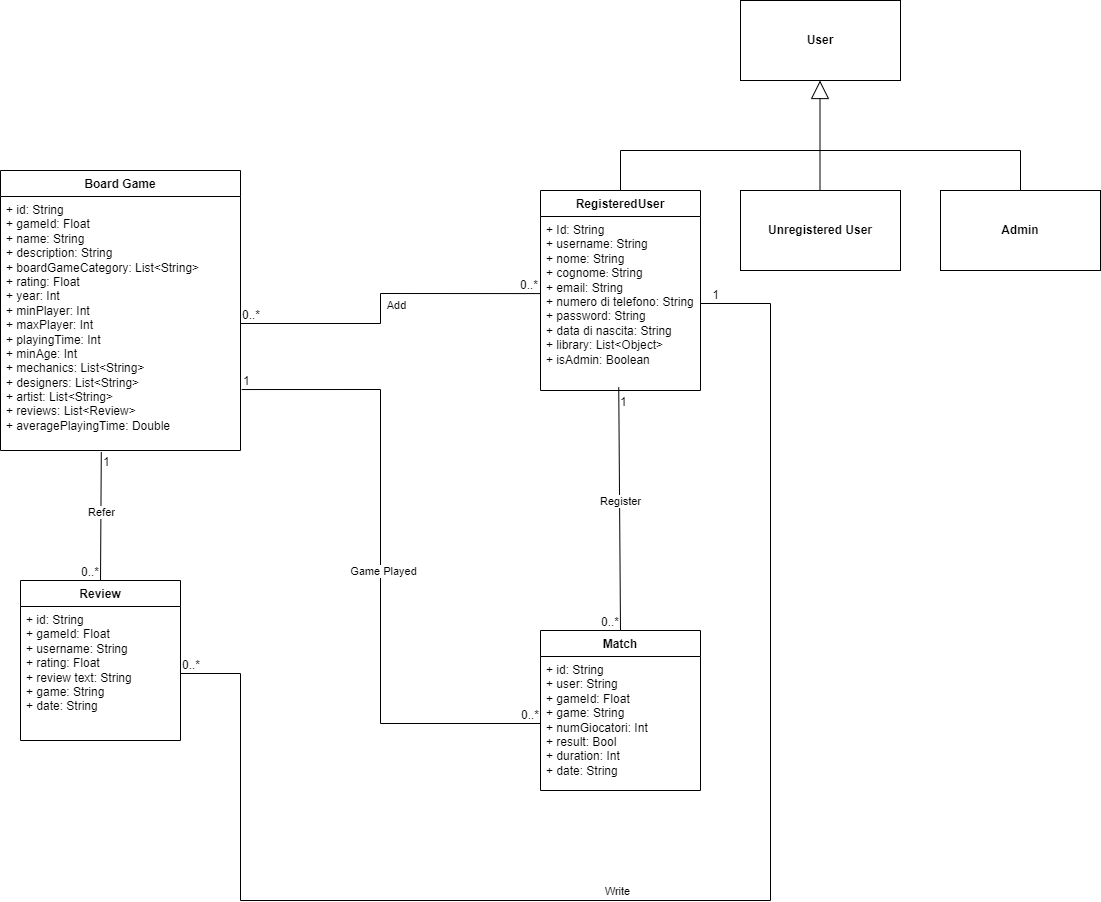

The diagram above was exported from draw.io. Its source (the exported page's mxGraphModel, read from the mxfile embedded in the PNG):
<mxGraphModel dx="1050" dy="1790" grid="1" gridSize="10" guides="1" tooltips="1" connect="1" arrows="1" fold="1" page="1" pageScale="1" pageWidth="827" pageHeight="1169" math="0" shadow="0">
  <root>
    <mxCell id="0" />
    <mxCell id="1" parent="0" />
    <mxCell id="dzOlyWp9OUtvVQTG_jVw-11" value="RegisteredUser" style="swimlane;fontStyle=1;align=center;verticalAlign=top;childLayout=stackLayout;horizontal=1;startSize=26;horizontalStack=0;resizeParent=1;resizeParentMax=0;resizeLast=0;collapsible=1;marginBottom=0;whiteSpace=wrap;html=1;" parent="1" vertex="1">
      <mxGeometry x="600" y="160" width="160" height="200" as="geometry" />
    </mxCell>
    <mxCell id="dzOlyWp9OUtvVQTG_jVw-12" value="+ Id: String&lt;div&gt;+ username: String&amp;nbsp;&lt;/div&gt;&lt;div&gt;+ nome: String&lt;/div&gt;&lt;div&gt;+ cognome&lt;span style=&quot;font-size: 10px;&quot;&gt;:&amp;nbsp;&lt;/span&gt;&lt;span style=&quot;background-color: initial;&quot;&gt;String&lt;/span&gt;&lt;/div&gt;&lt;div&gt;&lt;div&gt;+ email: String&lt;/div&gt;&lt;div&gt;+ numero di telefono: String&lt;/div&gt;&lt;div&gt;+ password: String&amp;nbsp;&lt;/div&gt;&lt;div&gt;+ data di nascita: String&lt;/div&gt;&lt;div&gt;+ library: List&amp;lt;Object&amp;gt;&lt;/div&gt;&lt;div&gt;+ isAdmin: Boolean&lt;/div&gt;&lt;div&gt;&lt;br&gt;&lt;/div&gt;&lt;/div&gt;" style="text;strokeColor=none;fillColor=none;align=left;verticalAlign=top;spacingLeft=4;spacingRight=4;overflow=hidden;rotatable=0;points=[[0,0.5],[1,0.5]];portConstraint=eastwest;whiteSpace=wrap;html=1;" parent="dzOlyWp9OUtvVQTG_jVw-11" vertex="1">
      <mxGeometry y="26" width="160" height="174" as="geometry" />
    </mxCell>
    <mxCell id="dzOlyWp9OUtvVQTG_jVw-21" value="Board Game" style="swimlane;fontStyle=1;align=center;verticalAlign=top;childLayout=stackLayout;horizontal=1;startSize=26;horizontalStack=0;resizeParent=1;resizeParentMax=0;resizeLast=0;collapsible=1;marginBottom=0;whiteSpace=wrap;html=1;" parent="1" vertex="1">
      <mxGeometry x="60" y="140" width="240" height="280" as="geometry" />
    </mxCell>
    <mxCell id="dzOlyWp9OUtvVQTG_jVw-22" value="&lt;div&gt;+ id: String&lt;/div&gt;&lt;div&gt;+ gameId: Float&lt;/div&gt;&lt;div&gt;+ name: String&lt;/div&gt;&lt;div&gt;+ description: String&lt;/div&gt;&lt;div&gt;+ boardGameCategory: List&amp;lt;String&amp;gt;&lt;/div&gt;&lt;div&gt;+ rating: Float&lt;/div&gt;&lt;div&gt;+ year: Int&lt;/div&gt;&lt;div&gt;+ minPlayer: Int&lt;/div&gt;&lt;div&gt;+ maxPlayer: Int&lt;/div&gt;&lt;div&gt;+ playingTime: Int&lt;/div&gt;&lt;div&gt;+ minAge: Int&lt;/div&gt;&lt;div&gt;+ mechanics: List&amp;lt;String&amp;gt;&lt;/div&gt;&lt;div&gt;+ designers: List&amp;lt;String&amp;gt;&lt;/div&gt;&lt;div&gt;+ artist: List&amp;lt;String&amp;gt;&lt;/div&gt;&lt;div&gt;+ reviews: List&amp;lt;Review&amp;gt;&lt;/div&gt;&lt;div&gt;+ averagePlayingTime: Double&lt;/div&gt;" style="text;strokeColor=none;fillColor=none;align=left;verticalAlign=top;spacingLeft=4;spacingRight=4;overflow=hidden;rotatable=0;points=[[0,0.5],[1,0.5]];portConstraint=eastwest;whiteSpace=wrap;html=1;" parent="dzOlyWp9OUtvVQTG_jVw-21" vertex="1">
      <mxGeometry y="26" width="240" height="254" as="geometry" />
    </mxCell>
    <mxCell id="dzOlyWp9OUtvVQTG_jVw-27" value="&lt;b&gt;Unregistered User&lt;/b&gt;" style="html=1;whiteSpace=wrap;" parent="1" vertex="1">
      <mxGeometry x="800" y="160" width="160" height="80" as="geometry" />
    </mxCell>
    <mxCell id="dzOlyWp9OUtvVQTG_jVw-28" value="&lt;b&gt;Admin&lt;/b&gt;" style="html=1;whiteSpace=wrap;" parent="1" vertex="1">
      <mxGeometry x="1000" y="160" width="160" height="80" as="geometry" />
    </mxCell>
    <mxCell id="dzOlyWp9OUtvVQTG_jVw-42" value="Review" style="swimlane;fontStyle=1;align=center;verticalAlign=top;childLayout=stackLayout;horizontal=1;startSize=26;horizontalStack=0;resizeParent=1;resizeParentMax=0;resizeLast=0;collapsible=1;marginBottom=0;whiteSpace=wrap;html=1;" parent="1" vertex="1">
      <mxGeometry x="80" y="550" width="160" height="160" as="geometry" />
    </mxCell>
    <mxCell id="dzOlyWp9OUtvVQTG_jVw-43" value="&lt;div&gt;+ id: String&lt;/div&gt;&lt;div&gt;+ gameId: Float&lt;/div&gt;&lt;div&gt;+ username: String&lt;/div&gt;&lt;div&gt;+ rating: Float&lt;/div&gt;&lt;div&gt;+ review text: String&lt;/div&gt;&lt;div&gt;+ game: String&lt;/div&gt;&lt;div&gt;+ date: String&lt;/div&gt;" style="text;strokeColor=none;fillColor=none;align=left;verticalAlign=top;spacingLeft=4;spacingRight=4;overflow=hidden;rotatable=0;points=[[0,0.5],[1,0.5]];portConstraint=eastwest;whiteSpace=wrap;html=1;" parent="dzOlyWp9OUtvVQTG_jVw-42" vertex="1">
      <mxGeometry y="26" width="160" height="134" as="geometry" />
    </mxCell>
    <mxCell id="MF8Asza9LMZ6Ymks4Zxy-1" value="Match" style="swimlane;fontStyle=1;align=center;verticalAlign=top;childLayout=stackLayout;horizontal=1;startSize=26;horizontalStack=0;resizeParent=1;resizeParentMax=0;resizeLast=0;collapsible=1;marginBottom=0;whiteSpace=wrap;html=1;" parent="1" vertex="1">
      <mxGeometry x="600" y="600" width="160" height="160" as="geometry" />
    </mxCell>
    <mxCell id="MF8Asza9LMZ6Ymks4Zxy-2" value="+ id: String&lt;div&gt;+ user: String&lt;/div&gt;&lt;div&gt;+ gameId: Float&lt;/div&gt;&lt;div&gt;+ game: String&lt;br&gt;&lt;div&gt;+ numGiocatori: Int&lt;div&gt;+ result: Bool&lt;/div&gt;&lt;div&gt;+ duration: Int&lt;/div&gt;&lt;div&gt;+ date: String&amp;nbsp;&lt;/div&gt;&lt;/div&gt;&lt;/div&gt;" style="text;strokeColor=none;fillColor=none;align=left;verticalAlign=top;spacingLeft=4;spacingRight=4;overflow=hidden;rotatable=0;points=[[0,0.5],[1,0.5]];portConstraint=eastwest;whiteSpace=wrap;html=1;" parent="MF8Asza9LMZ6Ymks4Zxy-1" vertex="1">
      <mxGeometry y="26" width="160" height="134" as="geometry" />
    </mxCell>
    <mxCell id="bDEoMAjxpkpFI3crX_FC-1" value="" style="endArrow=block;endSize=16;endFill=0;html=1;rounded=0;" parent="1" edge="1">
      <mxGeometry width="160" relative="1" as="geometry">
        <mxPoint x="879.5" y="160" as="sourcePoint" />
        <mxPoint x="879.5" y="50" as="targetPoint" />
      </mxGeometry>
    </mxCell>
    <mxCell id="bDEoMAjxpkpFI3crX_FC-3" value="" style="endArrow=none;html=1;rounded=0;exitX=0.5;exitY=0;exitDx=0;exitDy=0;entryX=0.5;entryY=0;entryDx=0;entryDy=0;" parent="1" source="dzOlyWp9OUtvVQTG_jVw-11" target="dzOlyWp9OUtvVQTG_jVw-28" edge="1">
      <mxGeometry width="50" height="50" relative="1" as="geometry">
        <mxPoint x="680" y="160" as="sourcePoint" />
        <mxPoint x="880" y="120" as="targetPoint" />
        <Array as="points">
          <mxPoint x="680" y="120" />
          <mxPoint x="1080" y="120" />
        </Array>
      </mxGeometry>
    </mxCell>
    <mxCell id="bDEoMAjxpkpFI3crX_FC-5" value="&lt;b&gt;User&lt;/b&gt;" style="html=1;whiteSpace=wrap;" parent="1" vertex="1">
      <mxGeometry x="800" y="-30" width="160" height="80" as="geometry" />
    </mxCell>
    <mxCell id="bDEoMAjxpkpFI3crX_FC-12" value="" style="endArrow=none;html=1;rounded=0;entryX=-0.004;entryY=0.443;entryDx=0;entryDy=0;entryPerimeter=0;exitX=1;exitY=0.5;exitDx=0;exitDy=0;" parent="1" source="dzOlyWp9OUtvVQTG_jVw-22" target="dzOlyWp9OUtvVQTG_jVw-12" edge="1">
      <mxGeometry relative="1" as="geometry">
        <mxPoint x="390" y="250" as="sourcePoint" />
        <mxPoint x="550" y="250" as="targetPoint" />
        <Array as="points">
          <mxPoint x="440" y="293" />
          <mxPoint x="440" y="263" />
        </Array>
      </mxGeometry>
    </mxCell>
    <mxCell id="bDEoMAjxpkpFI3crX_FC-13" value="0..*" style="resizable=0;html=1;whiteSpace=wrap;align=left;verticalAlign=bottom;" parent="bDEoMAjxpkpFI3crX_FC-12" connectable="0" vertex="1">
      <mxGeometry x="-1" relative="1" as="geometry" />
    </mxCell>
    <mxCell id="bDEoMAjxpkpFI3crX_FC-14" value="0..*" style="resizable=0;html=1;whiteSpace=wrap;align=right;verticalAlign=bottom;" parent="bDEoMAjxpkpFI3crX_FC-12" connectable="0" vertex="1">
      <mxGeometry x="1" relative="1" as="geometry" />
    </mxCell>
    <mxCell id="bDEoMAjxpkpFI3crX_FC-15" value="Add" style="edgeLabel;html=1;align=center;verticalAlign=middle;resizable=0;points=[];" parent="bDEoMAjxpkpFI3crX_FC-12" vertex="1" connectable="0">
      <mxGeometry x="-0.1036" y="2" relative="1" as="geometry">
        <mxPoint x="17" y="-11" as="offset" />
      </mxGeometry>
    </mxCell>
    <mxCell id="bDEoMAjxpkpFI3crX_FC-17" value="" style="endArrow=none;html=1;rounded=0;exitX=0.489;exitY=0.982;exitDx=0;exitDy=0;exitPerimeter=0;entryX=0.5;entryY=0;entryDx=0;entryDy=0;" parent="1" source="dzOlyWp9OUtvVQTG_jVw-12" target="MF8Asza9LMZ6Ymks4Zxy-1" edge="1">
      <mxGeometry relative="1" as="geometry">
        <mxPoint x="630" y="480" as="sourcePoint" />
        <mxPoint x="790" y="480" as="targetPoint" />
      </mxGeometry>
    </mxCell>
    <mxCell id="bDEoMAjxpkpFI3crX_FC-18" value="1" style="resizable=0;html=1;whiteSpace=wrap;align=left;verticalAlign=bottom;" parent="bDEoMAjxpkpFI3crX_FC-17" connectable="0" vertex="1">
      <mxGeometry x="-1" relative="1" as="geometry">
        <mxPoint y="23" as="offset" />
      </mxGeometry>
    </mxCell>
    <mxCell id="bDEoMAjxpkpFI3crX_FC-19" value="0..*" style="resizable=0;html=1;whiteSpace=wrap;align=right;verticalAlign=bottom;" parent="bDEoMAjxpkpFI3crX_FC-17" connectable="0" vertex="1">
      <mxGeometry x="1" relative="1" as="geometry" />
    </mxCell>
    <mxCell id="bDEoMAjxpkpFI3crX_FC-21" value="Register" style="edgeLabel;html=1;align=center;verticalAlign=middle;resizable=0;points=[];" parent="bDEoMAjxpkpFI3crX_FC-17" vertex="1" connectable="0">
      <mxGeometry x="-0.0605" relative="1" as="geometry">
        <mxPoint as="offset" />
      </mxGeometry>
    </mxCell>
    <mxCell id="bDEoMAjxpkpFI3crX_FC-22" value="" style="endArrow=none;html=1;rounded=0;entryX=1;entryY=0.5;entryDx=0;entryDy=0;exitX=1;exitY=0.5;exitDx=0;exitDy=0;" parent="1" source="dzOlyWp9OUtvVQTG_jVw-43" target="dzOlyWp9OUtvVQTG_jVw-12" edge="1">
      <mxGeometry relative="1" as="geometry">
        <mxPoint x="827" y="487" as="sourcePoint" />
        <mxPoint x="1167" y="430" as="targetPoint" />
        <Array as="points">
          <mxPoint x="300" y="643" />
          <mxPoint x="300" y="870" />
          <mxPoint x="830" y="870" />
          <mxPoint x="830" y="273" />
        </Array>
      </mxGeometry>
    </mxCell>
    <mxCell id="bDEoMAjxpkpFI3crX_FC-23" value="0..*" style="resizable=0;html=1;whiteSpace=wrap;align=left;verticalAlign=bottom;" parent="bDEoMAjxpkpFI3crX_FC-22" connectable="0" vertex="1">
      <mxGeometry x="-1" relative="1" as="geometry" />
    </mxCell>
    <mxCell id="bDEoMAjxpkpFI3crX_FC-24" value="1" style="resizable=0;html=1;whiteSpace=wrap;align=right;verticalAlign=bottom;" parent="bDEoMAjxpkpFI3crX_FC-22" connectable="0" vertex="1">
      <mxGeometry x="1" relative="1" as="geometry">
        <mxPoint x="20" as="offset" />
      </mxGeometry>
    </mxCell>
    <mxCell id="bDEoMAjxpkpFI3crX_FC-25" value="Write" style="edgeLabel;html=1;align=center;verticalAlign=middle;resizable=0;points=[];" parent="bDEoMAjxpkpFI3crX_FC-22" vertex="1" connectable="0">
      <mxGeometry x="-0.1065" y="-2" relative="1" as="geometry">
        <mxPoint y="-12" as="offset" />
      </mxGeometry>
    </mxCell>
    <mxCell id="bDEoMAjxpkpFI3crX_FC-26" value="" style="endArrow=none;html=1;rounded=0;exitX=0.42;exitY=1.006;exitDx=0;exitDy=0;exitPerimeter=0;entryX=0.5;entryY=0;entryDx=0;entryDy=0;" parent="1" source="dzOlyWp9OUtvVQTG_jVw-22" target="dzOlyWp9OUtvVQTG_jVw-42" edge="1">
      <mxGeometry relative="1" as="geometry">
        <mxPoint x="130" y="490" as="sourcePoint" />
        <mxPoint x="290" y="490" as="targetPoint" />
      </mxGeometry>
    </mxCell>
    <mxCell id="bDEoMAjxpkpFI3crX_FC-27" value="1" style="resizable=0;html=1;whiteSpace=wrap;align=left;verticalAlign=bottom;" parent="bDEoMAjxpkpFI3crX_FC-26" connectable="0" vertex="1">
      <mxGeometry x="-1" relative="1" as="geometry">
        <mxPoint y="18" as="offset" />
      </mxGeometry>
    </mxCell>
    <mxCell id="bDEoMAjxpkpFI3crX_FC-28" value="0..*" style="resizable=0;html=1;whiteSpace=wrap;align=right;verticalAlign=bottom;" parent="bDEoMAjxpkpFI3crX_FC-26" connectable="0" vertex="1">
      <mxGeometry x="1" relative="1" as="geometry" />
    </mxCell>
    <mxCell id="bDEoMAjxpkpFI3crX_FC-29" value="Refer" style="edgeLabel;html=1;align=center;verticalAlign=middle;resizable=0;points=[];" parent="bDEoMAjxpkpFI3crX_FC-26" vertex="1" connectable="0">
      <mxGeometry x="-0.0577" relative="1" as="geometry">
        <mxPoint y="-1" as="offset" />
      </mxGeometry>
    </mxCell>
    <mxCell id="bDEoMAjxpkpFI3crX_FC-30" value="" style="endArrow=none;html=1;rounded=0;exitX=1.005;exitY=0.76;exitDx=0;exitDy=0;exitPerimeter=0;entryX=0;entryY=0.5;entryDx=0;entryDy=0;" parent="1" source="dzOlyWp9OUtvVQTG_jVw-22" target="MF8Asza9LMZ6Ymks4Zxy-2" edge="1">
      <mxGeometry relative="1" as="geometry">
        <mxPoint x="340" y="470" as="sourcePoint" />
        <mxPoint x="500" y="470" as="targetPoint" />
        <Array as="points">
          <mxPoint x="440" y="359" />
          <mxPoint x="440" y="693" />
        </Array>
      </mxGeometry>
    </mxCell>
    <mxCell id="bDEoMAjxpkpFI3crX_FC-31" value="1" style="resizable=0;html=1;whiteSpace=wrap;align=left;verticalAlign=bottom;" parent="bDEoMAjxpkpFI3crX_FC-30" connectable="0" vertex="1">
      <mxGeometry x="-1" relative="1" as="geometry" />
    </mxCell>
    <mxCell id="bDEoMAjxpkpFI3crX_FC-32" value="0..*" style="resizable=0;html=1;whiteSpace=wrap;align=right;verticalAlign=bottom;" parent="bDEoMAjxpkpFI3crX_FC-30" connectable="0" vertex="1">
      <mxGeometry x="1" relative="1" as="geometry" />
    </mxCell>
    <mxCell id="bDEoMAjxpkpFI3crX_FC-33" value="Game Played" style="edgeLabel;html=1;align=center;verticalAlign=middle;resizable=0;points=[];" parent="bDEoMAjxpkpFI3crX_FC-30" vertex="1" connectable="0">
      <mxGeometry x="0.0112" y="2" relative="1" as="geometry">
        <mxPoint as="offset" />
      </mxGeometry>
    </mxCell>
  </root>
</mxGraphModel>